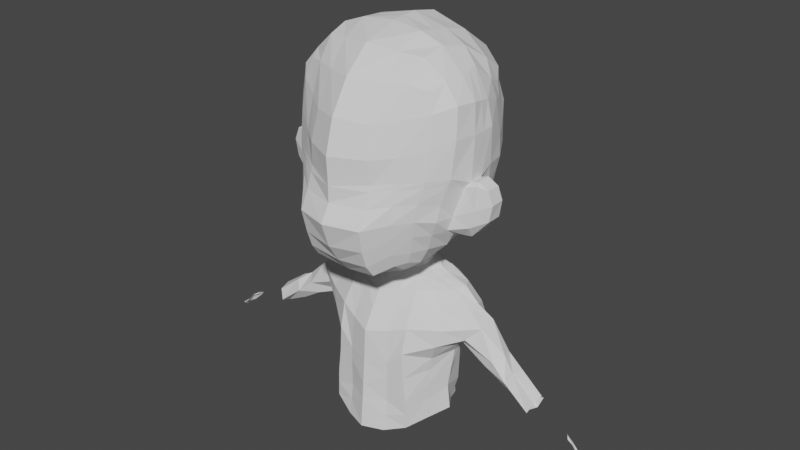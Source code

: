 # Source: SyrianChild.blend  (saved by Blender 3.0.42; exported with 4.5.12 LTS)
import bpy
from mathutils import Matrix  # noqa: F401  (used for matrix-valued properties, if any)

bpy.ops.wm.read_factory_settings(use_empty=True)
scene = bpy.context.scene
scene.name = 'Scene'

# ---- collections
col_collection = bpy.data.collections.new('Collection'); scene.collection.children.link(col_collection)

# ---- world
world_world = bpy.data.worlds.new('World'); scene.world = world_world
world_world.use_nodes = True; world_world.node_tree.nodes.clear()
_N = world_world.node_tree.nodes; _L = world_world.node_tree.links
n0 = _N.new('ShaderNodeOutputWorld'); n0.name = 'World Output'; n0.location = (300, 300)
n1 = _N.new('ShaderNodeBackground'); n1.name = 'Background'; n1.location = (10, 300)
n1.inputs[0].default_value = (0.05088, 0.05088, 0.05088, 1.0)
_L.new(n1.outputs[0], n0.inputs[0])
n0.is_active_output = True
world_world.color = (0.05088, 0.05088, 0.05088)
world_world.use_sun_shadow = False
world_world.sun_shadow_jitter_overblur = 0.0

# ---- meshes
me_plane_001 = bpy.data.meshes.new('Plane.001')
me_plane_001.from_pydata([(0.2811, 0.9628, -0.0341), (0.0, 0.9894, -0.01055), (0.4734, 0.8841, -0.02865), (0.6594, 0.6727, -0.0178), (0.3893, -0.9475, 0.1195), (0.0, 1.007, 0.2561), (0.0, 0.9562, 0.5086), (0.0, 0.7265, 0.8258), (0.0, 0.4312, 0.9744), (0.0, 0.02938, 1.059), (0.0, -0.3993, 0.9803), (0.0, -0.7527, 0.7399), (0.0, -1.01, 0.4081), (0.0, -1.122, -0.3222), (0.0, -1.035, -0.6188), (0.0, -0.4967, -0.9261), (0.0, -0.3388, -0.8331), (0.0, 0.07151, -0.8456), (0.0, 0.6698, -0.5828), (0.4494, -0.9182, 0.05616), (0.0, 0.8866, -0.3461), (0.2608, 0.8488, -0.2852), (0.2445, 0.642, -0.4815), (0.0, 0.3763, -0.7618), (0.0, -0.7324, -0.845), (0.0, -1.08, -0.4917), (0.2534, 0.3461, -0.6325), (0.2769, 0.06897, -0.6968), (0.2954, -0.3401, -0.7431), (0.295, -0.5045, -0.8271), (0.2832, -0.714, -0.7848), (0.2903, -0.9777, -0.6557), (0.1897, -1.07, -0.4801), (0.183, -1.097, -0.3065), (0.1451, -1.065, -0.1578), (0.1619, -1.075, 0.01085), (0.2147, -1.063, 0.0847), (0.2352, -1.048, 0.173), (0.2199, -1.033, 0.2623), (0.3195, -0.7134, 0.8031), (0.3198, -0.3043, 0.9474), (0.3198, 0.01958, 1.001), (0.3198, 0.3605, 0.9627), (0.3208, 0.6493, 0.791), (0.3202, 0.8655, 0.4806), (0.3166, 0.9309, 0.2364), (0.0, -1.073, -0.1037), (0.4397, 0.6414, -0.3793), (0.4308, 0.3818, -0.486), (0.4428, 0.09194, -0.5552), (0.4474, -0.3048, -0.6115), (0.4359, -0.4691, -0.646), (0.419, -0.6188, -0.6273), (0.3976, -0.9053, -0.5227), (0.4001, -0.99, -0.3914), (0.3985, -1.018, -0.2326), (0.3615, -1.029, -0.1453), (0.3714, -1.019, -0.0588), (0.3896, -0.9864, 0.03506), (0.3715, -0.9395, 0.1845), (0.3665, -0.9109, 0.2763), (0.4746, -0.632, 0.6824), (0.4872, -0.2838, 0.7515), (0.4955, -0.01414, 0.7765), (0.5316, 0.2306, 0.7541), (0.5603, 0.5706, 0.6065), (0.5771, 0.6976, 0.4117), (0.5125, 0.843, 0.2005), (0.6249, 0.6667, -0.1939), (0.5775, 0.61, -0.3134), (0.6308, 0.1602, -0.4022), (0.6222, -0.1006, -0.4394), (0.5849, -0.2964, -0.4726), (0.5637, -0.455, -0.4869), (0.5329, -0.6044, -0.4762), (0.4697, -0.8779, -0.4358), (0.4967, -0.9146, -0.3179), (0.4275, -0.9733, -0.1189), (0.4176, -0.9691, -0.02472), (0.4516, -0.8784, 0.1622), (0.4102, -0.9101, 0.17), (0.4234, -0.8799, 0.2201), (0.5794, -0.6211, 0.5234), (0.6065, -0.315, 0.5603), (0.6515, -0.05754, 0.5715), (0.6518, 0.1644, 0.558), (0.6282, 0.4859, 0.4985), (0.6592, 0.5551, 0.36), (0.631, 0.7056, 0.1782), (0.0, -0.8996, -0.7397), (0.2823, -0.8717, -0.7306), (0.4046, -0.7786, -0.588), (0.0, -0.1336, -0.8341), (0.2919, -0.1454, -0.6818), (0.4488, -0.1173, -0.5728), (0.4517, 0.8309, -0.226), (0.624, 0.4426, -0.3571), (0.4987, -0.7751, -0.455), (0.4881, -0.9219, -0.1513), (0.7628, 0.2368, -0.2427), (0.7475, -0.08906, -0.2792), (0.6694, -0.4758, -0.3472), (0.8024, 0.2308, -0.0529), (0.8084, -0.1597, -0.09569), (0.7111, -0.4645, -0.1912), (0.6786, -0.5898, -0.21), (0.808, 0.2436, 0.1675), (0.8018, -0.08587, 0.1762), (0.7387, -0.3873, 0.224), (0.6978, -0.5357, 0.1889), (0.7529, 0.08144, 0.3698), (0.755, -0.102, 0.378), (0.6998, -0.3517, 0.381), (0.6563, -0.6058, 0.3555), (0.6841, -0.33, -0.319), (0.0, 0.582, 0.8986), (0.3198, 0.5079, 0.875), (0.5143, 0.4128, 0.6983), (0.6319, 0.3543, 0.5282), (0.7472, 0.5057, -0.2099), (0.7782, 0.496, -0.03078), (0.7614, 0.4657, 0.1642), (0.7154, 0.3947, 0.3554), (0.0, -0.9173, 0.566), (0.2923, -0.852, 0.5882), (0.4136, -0.7749, 0.5086), (0.5135, -0.7446, 0.4109), (0.6174, -0.6123, -0.3294), (0.6824, -0.6484, -0.1272), (0.6232, -0.7252, 0.1645), (0.5847, -0.7364, 0.296), (0.09622, -1.012, 0.3915), (0.1711, -1.021, 0.3391), (0.3756, -0.8636, 0.37), (0.4596, -0.8226, 0.2983), (0.5663, -0.7697, -0.3046), (0.6097, -0.7861, -0.1151), (0.5402, -0.8149, 0.1153), (0.5131, -0.8101, 0.2185), (0.8745, -0.135, -0.09569), (0.9654, -0.1843, -0.09569), (1.008, -0.3082, -0.09569), (0.9797, -0.4592, -0.09569), (0.8298, -0.6372, -0.09569), (0.0, 0.9982, 0.1228), (0.0855, -1.083, -0.03731), (0.2988, 0.9469, 0.1011), (0.0, -1.085, -0.05244), (0.3584, -1.025, -0.1056), (0.493, 0.8635, 0.08592), (0.4236, -0.9686, -0.07181), (0.6452, 0.6891, 0.08018), (0.8052, 0.2372, 0.05732), (0.8084, -0.1574, 0.03856), (0.7137, -0.4273, 0.05276), (0.6734, -0.5807, 0.01669), (0.4825, -0.9046, -0.03443), (0.7698, 0.4808, 0.06672), (0.6314, -0.7215, 0.02381), (0.5676, -0.807, 0.01041), (0.8744, -0.131, 0.03856), (0.9662, -0.187, 0.03856), (1.006, -0.3021, 0.03856), (0.9835, -0.453, 0.03856), (0.8371, -0.6288, 0.03736), (0.0, -0.08832, 1.038), (0.2929, -0.1989, -0.6986), (0.3198, -0.06936, 0.9862), (0.4484, -0.1688, -0.5834), (0.4932, -0.08818, 0.7697), (0.612, -0.1543, -0.4485), (0.6391, -0.1282, 0.5684), (0.0, -0.1899, -0.8338), (0.7722, -0.2022, -0.1334), (0.7827, -0.1616, 0.1981), (0.7399, -0.1705, 0.3788), (0.7293, -0.152, -0.2926), (0.7729, -0.1899, 0.05541), (0.8415, -0.1474, -0.09569), (0.7745, -0.6414, -0.1075), (0.8414, -0.1442, 0.03856), (0.7583, -0.6377, 0.0375), (0.8837, -0.1636, 0.0566), (0.8228, -0.3549, 0.1274), (0.7882, -0.5267, 0.1106), (0.845, -0.5352, -0.1608), (0.8792, -0.3773, -0.1514), (0.8828, -0.1681, -0.1225), (0.0838, -1.177, 0.4041), (0.0, -1.175, 0.3994), (0.0, -1.196, 0.3013), (0.0, -1.21, 0.2167), (0.2352, -1.209, 0.2135), (0.1201, -1.245, -0.005409), (0.1833, -1.236, 0.04705), (0.2294, -1.223, 0.1238), (0.2147, -1.195, 0.3032), (0.0, -1.226, 0.1128), (0.1616, -1.184, 0.3788), (0.0, -1.256, -0.05368), (0.3525, -1.257, 0.2246), (0.6042, -1.326, 0.1916), (0.8617, -1.57, 0.2192), (1.03, -1.827, 0.2186), (1.204, -1.899, 0.1507), (1.408, -2.061, 0.1288), (1.337, -2.21, 0.07089), (0.9164, -1.941, 0.03574), (0.6435, -1.822, 0.08558), (0.5519, -1.973, 0.1185), (0.5269, -2.341, 0.06356), (0.3701, -2.393, -0.3436), (0.1877, -2.753, -0.4163), (1.183, -1.902, 0.04003), (1.142, -1.996, -0.006921), (0.9433, -1.909, 0.2426), (0.8863, -1.966, 0.1511), (1.122, -2.087, 0.05676), (0.7485, -1.678, 0.3168), (0.6436, -1.798, 0.25), (1.185, -1.99, 0.2144), (1.144, -2.085, 0.1674), (1.385, -2.137, 0.2077), (1.35, -2.239, 0.1788), (1.396, -2.088, 0.02095), (1.36, -2.189, -0.008014), (0.273, -1.264, 0.1346), (0.5458, -1.348, 0.1103), (1.06, -1.803, 0.1032), (1.003, -1.859, 0.01179), (0.8595, -1.595, 0.05483), (0.7414, -1.729, -0.012), (0.2494, -1.244, 0.3312), (0.3537, -1.261, 0.3356), (0.0, -1.292, -0.08486), (0.0, -1.359, -0.1332), (0.0, -1.558, -0.3109), (0.0, -1.752, -0.4187), (0.0, -2.296, -0.4537), (0.0, -2.754, -0.4914), (0.0, -2.747, -0.001105), (0.0, -1.253, 0.4344), (0.0, -1.326, 0.4604), (0.0, -1.6, 0.5345), (0.0, -1.8, 0.5135), (0.0, -2.071, 0.4556), (0.0, -2.498, 0.4445), (0.0, -2.791, 0.5423), (0.0, -2.786, 0.3544), (0.0, -2.772, -0.3301), (0.1767, -1.387, -0.1617), (0.1827, -1.72, -0.3395), (0.1916, -2.037, -0.3664), (0.1976, -2.166, -0.3664), (0.3056, -1.352, -0.1092), (0.3354, -1.659, -0.287), (0.3324, -1.899, -0.3436), (0.3444, -2.151, -0.3436), (0.1926, -2.452, -0.3664), (0.3787, -2.668, -0.3436), (0.5517, -2.579, 0.06356), (0.4218, -1.28, 0.2135), (0.3514, -1.289, 0.1275), (0.5451, -1.338, 0.3015), (0.2445, -1.294, -0.03108), (0.2139, -1.265, 0.007988), (0.3572, -2.272, -0.3436), (0.5394, -2.157, 0.09104), (0.3744, -2.53, -0.3436), (0.1285, -1.281, -0.04385), (0.1491, -1.319, -0.09059), (0.1951, -2.309, -0.3664), (0.1901, -2.602, -0.3913), (0.0, -1.419, -0.2157), (0.7428, -1.443, 0.171), (0.7357, -1.47, 0.06758), (0.1797, -1.553, -0.2506), (0.3205, -1.506, -0.1981), (0.6902, -1.486, 0.2997), (0.0, -2.063, -0.4362), (0.0, -2.18, -0.445), (0.0, -2.457, -0.4657), (0.0, -2.606, -0.4786), (0.4665, -2.622, -0.1371), (0.5839, -1.651, -0.1288), (0.4252, -1.351, 0.002132), (0.2987, -1.291, 0.04934), (0.2439, -1.264, 0.07218), (0.5441, -1.818, -0.1601), (0.473, -1.99, -0.1092), (0.456, -2.121, -0.1092), (0.456, -2.273, -0.1231), (0.4517, -2.434, -0.1371), (0.5064, -1.5, -0.06336), (0.208, -1.229, 0.08809), (0.3804, -1.003, -0.01243), (0.1987, -1.066, 0.06226), (0.1524, -1.334, 0.4141), (0.2031, -2.082, 0.3985), (0.2001, -2.753, 0.4826), (0.3802, -2.668, 0.3985), (0.4267, -2.642, 0.2609), (0.3161, -1.334, 0.4112), (0.3334, -1.733, 0.382), (0.3417, -2.156, 0.3748), (0.3852, -2.52, 0.3748), (0.516, -1.471, 0.3276), (0.601, -1.636, 0.3276), (0.5328, -1.849, 0.3276), (0.4707, -1.999, 0.3276), (0.4542, -2.435, 0.3276), (0.155, -1.382, 0.4338), (0.179, -1.614, 0.4325), (0.191, -1.813, 0.418), (0.2016, -2.523, 0.4405), (0.3169, -1.602, 0.386), (0.3227, -1.38, 0.4092), (0.0, -1.206, 0.4133), (0.1115, -1.24, 0.4083), (0.2175, -1.25, 0.3807), (0.3874, -1.324, 0.3874), (1.526, -2.123, 0.1288), (1.669, -2.214, 0.1288), (1.791, -2.334, 0.1288), (1.879, -2.425, 0.1288), (1.916, -2.453, 0.1288), (1.881, -2.468, 0.236), (1.676, -2.278, 0.2501), (1.897, -2.453, 0.009071), (1.73, -2.292, 0.0237), (1.576, -2.16, 0.1249), (1.584, -2.161, 0.04088), (1.585, -2.16, 0.2173), (1.633, -2.279, -0.0383), (1.674, -2.336, -0.08138), (1.727, -2.374, -0.09158), (1.702, -2.349, -0.0384), (1.69, -2.305, -0.006069), (1.709, -2.282, 0.01016), (1.903, -2.468, 0.2184), (1.889, -2.461, 0.1987), (1.765, -2.368, 0.1935), (1.702, -2.29, 0.1965), (1.672, -2.246, 0.1967), (1.671, -2.23, 0.1422), (1.672, -2.238, 0.1797), (1.849, -2.411, 0.1863), (1.913, -2.456, 0.1856), (1.929, -2.471, 0.1716), (1.918, -2.456, 0.1504), (1.852, -2.411, 0.1475), (1.712, -2.271, 0.142), (1.953, -2.469, 0.127), (1.966, -2.481, 0.1087), (1.945, -2.469, 0.08672), (1.712, -2.288, 0.08549), (1.682, -2.247, 0.08839), (1.938, -2.47, 0.03109), (1.91, -2.47, 0.05389), (1.725, -2.314, 0.07362), (1.691, -2.271, 0.06892), (1.85, -2.468, 0.2184), (1.727, -2.364, 0.2236), (1.674, -2.262, 0.2234), (1.845, -2.436, 0.168), (1.763, -2.379, 0.1636), (1.707, -2.341, 0.1607), (1.671, -2.234, 0.161), (1.914, -2.462, 0.1072), (1.879, -2.453, 0.108), (1.787, -2.363, 0.1065), (1.711, -2.3, 0.1094), (1.676, -2.23, 0.1086), (1.841, -2.432, 0.03475), (1.766, -2.383, 0.04208), (1.711, -2.267, 0.04617), (1.735, -2.359, -0.05631), (1.745, -2.365, -0.07461), (1.703, -2.291, -0.06896), (1.643, -2.215, -0.009596), (1.643, -2.226, 0.03229), (1.84, -2.385, 0.03109), (1.765, -2.309, 0.04126), (1.725, -2.309, 0.04393), (1.939, -2.452, 0.1087), (1.86, -2.382, 0.1087), (1.75, -2.285, 0.1087), (1.807, -2.399, 0.05861), (1.777, -2.309, 0.009752), (1.837, -2.389, 0.009411), (1.89, -2.466, 0.03292), (1.914, -2.476, 0.03201), (1.917, -2.469, 0.01964), (1.921, -2.47, 0.0456), (1.922, -2.456, 0.03109)], [(249, 240), (248, 247), (240, 248), (239, 249), (205, 321), (330, 322), (322, 323), (323, 324), (324, 325), (326, 327), (363, 327), (321, 330), (330, 331), (330, 332), (380, 331), (331, 333), (333, 334), (334, 335), (376, 336), (336, 337), (337, 338), (329, 338), (339, 326), (340, 339), (341, 340), (342, 341), (345, 343), (342, 343), (327, 332), (322, 344), (367, 345), (345, 346), (346, 347), (347, 348), (348, 349), (349, 350), (350, 351), (344, 351), (325, 352), (352, 353), (353, 354), (354, 355), (372, 356), (355, 356), (356, 360), (339, 361), (361, 362), (343, 363), (362, 363), (348, 364), (364, 365), (365, 366), (344, 367), (366, 367), (353, 368), (368, 369), (369, 370), (370, 371), (322, 372), (356, 371), (390, 373), (373, 374), (374, 383), (377, 376), (335, 377), (377, 378), (378, 379), (329, 380), (379, 380), (329, 383), (360, 383), (353, 384), (384, 385), (385, 386), (372, 386), (322, 371)], [(0, 1, 20, 21), (18, 22, 21, 20), (23, 26, 22, 18), (17, 27, 26, 23), (92, 93, 27, 17), (15, 29, 28, 16), (24, 30, 29, 15), (89, 90, 30, 24), (25, 32, 31, 14), (13, 33, 32, 25), (37, 36, 195, 192), (145, 147, 199, 193), (12, 131, 188, 189), (36, 296, 294, 195), (38, 37, 192, 196), (10, 40, 39, 11), (165, 167, 40, 10), (8, 42, 41, 9), (115, 116, 42, 8), (6, 44, 43, 7), (5, 45, 44, 6), (146, 45, 5, 144), (149, 67, 45, 146), (45, 67, 66, 44), (44, 66, 65, 43), (116, 117, 64, 42), (42, 64, 63, 41), (167, 169, 62, 40), (40, 62, 61, 39), (132, 133, 60, 38), (38, 60, 59, 37), (37, 59, 4), (4, 58, 36, 37), (36, 58, 295, 296), (147, 145, 34, 46), (33, 55, 54, 32), (32, 54, 53, 31), (14, 31, 90, 89), (31, 53, 91, 90), (90, 91, 52, 30), (30, 52, 51, 29), (29, 51, 50, 28), (172, 166, 93, 92), (166, 168, 94, 93), (93, 94, 49, 27), (27, 49, 48, 26), (26, 48, 47, 22), (22, 47, 95, 21), (2, 0, 21, 95), (2, 95, 68, 3), (47, 69, 68, 95), (48, 96, 69, 47), (49, 70, 96, 48), (71, 70, 49, 94), (168, 170, 71, 94), (51, 73, 72, 50), (52, 74, 73, 51), (91, 97, 74, 52), (53, 75, 97, 91), (54, 76, 75, 53), (55, 98, 76, 54), (56, 77, 98, 55), (148, 150, 77, 56), (57, 295, 78), (19, 58, 4), (59, 80, 4), (4, 80, 79, 19), (80, 81, 79), (60, 81, 80, 59), (133, 134, 81, 60), (62, 83, 82, 61), (169, 171, 83, 62), (64, 85, 84, 63), (117, 118, 85, 64), (66, 87, 86, 65), (67, 88, 87, 66), (151, 88, 67, 149), (118, 86, 87, 122), (84, 85, 110, 111), (171, 84, 111, 175), (82, 83, 112, 113), (130, 126, 82, 113), (130, 113, 109, 129), (109, 113, 112, 108), (174, 175, 111, 107), (107, 111, 110, 106), (122, 121, 106, 110), (157, 120, 102, 152), (153, 107, 106, 152), (177, 174, 107, 153), (155, 109, 108, 154), (159, 156, 19, 137), (150, 78, 19, 156), (128, 105, 101, 127), (101, 105, 104, 114), (173, 103, 100, 176), (100, 103, 102, 99), (120, 119, 99, 102), (3, 68, 119, 120), (151, 3, 120, 157), (87, 88, 121, 122), (85, 118, 122, 110), (65, 86, 118, 117), (43, 65, 117, 116), (7, 43, 116, 115), (68, 69, 96, 119), (70, 99, 119, 96), (71, 100, 99, 70), (170, 176, 100, 71), (73, 101, 114, 72), (136, 128, 127, 135), (155, 158, 129, 109), (138, 130, 129, 137), (138, 134, 126, 130), (61, 82, 126, 125), (39, 61, 125, 124), (11, 39, 124, 123), (73, 74, 127, 101), (79, 81, 134, 138), (79, 138, 137, 19), (98, 136, 135, 76), (158, 159, 137, 129), (125, 126, 134, 133), (124, 125, 133, 132), (123, 124, 132, 131), (74, 97, 135, 127), (97, 75, 76, 135), (128, 136, 159, 158), (105, 128, 158, 155), (88, 151, 157, 121), (77, 150, 156, 98), (136, 98, 156, 159), (105, 155, 154, 104), (173, 177, 153, 103), (103, 153, 152, 102), (121, 157, 152, 106), (3, 151, 149, 2), (57, 78, 150, 148), (35, 57, 148, 145), (2, 149, 146, 0), (0, 146, 144, 1), (128, 179, 181, 158), (179, 143, 164, 181), (143, 142, 163, 164), (142, 141, 162, 163), (141, 140, 161, 162), (140, 139, 160, 161), (180, 178, 139, 160), (104, 154, 177, 173), (72, 114, 176, 170), (104, 173, 176, 114), (154, 108, 174, 177), (108, 112, 175, 174), (83, 171, 175, 112), (63, 84, 171, 169), (50, 72, 170, 168), (28, 50, 168, 166), (16, 28, 166, 172), (41, 63, 169, 167), (9, 41, 167, 165), (182, 177, 153, 180), (182, 161, 162, 183), (184, 163, 162, 183), (185, 142, 143, 179), (186, 141, 142, 185), (187, 140, 141, 186), (187, 178, 139, 140), (173, 103, 178, 187), (173, 187, 186, 104), (104, 186, 185, 105), (105, 185, 179, 128), (163, 184, 181, 164), (155, 184, 183, 154), (177, 182, 183, 154), (161, 182, 180, 160), (153, 103, 178, 180), (158, 181, 184, 155), (131, 12, 123), (46, 34, 33, 13), (56, 55, 33, 34), (145, 148, 56, 34), (193, 199, 197, 194), (194, 197, 191, 195, 294), (190, 192, 195, 191), (189, 196, 192, 190), (188, 198, 196, 189), (131, 132, 198, 188), (35, 145, 193, 194), (132, 38, 196, 198), (226, 195, 192, 200), (261, 262, 226, 200), (274, 275, 227, 201), (200, 192, 196, 232), (201, 227, 262, 261), (233, 261, 200, 232), (261, 233, 263, 201), (274, 278, 218, 202), (293, 277, 254, 285), (285, 254, 264, 286), (286, 264, 265, 287), (265, 194, 294, 287), (202, 203, 228, 230), (203, 204, 213, 228), (214, 225, 206, 217), (229, 231, 230, 228), (214, 229, 228, 213), (225, 214, 213, 224), (205, 224, 213, 204), (207, 229, 214, 217), (208, 231, 229, 207), (202, 218, 215, 203), (204, 203, 215, 220), (205, 204, 220, 222), (216, 215, 218, 219), (216, 221, 220, 215), (223, 222, 220, 221), (208, 207, 216, 219), (217, 221, 216, 207), (221, 217, 206, 223), (288, 256, 255, 284), (289, 257, 256, 288), (290, 266, 257, 289), (291, 290, 209, 267), (292, 268, 211, 291), (283, 292, 210, 260), (269, 193, 194, 265), (234, 199, 193, 269), (264, 270, 269, 265), (250, 270, 264, 254), (276, 250, 254, 277), (252, 251, 255, 256), (253, 252, 256, 257), (266, 271, 253, 257), (211, 258, 271, 266), (268, 272, 258, 211), (259, 212, 272, 268), (251, 276, 277, 255), (284, 255, 277, 293), (201, 263, 278, 274), (202, 230, 275, 274), (239, 282, 272, 212), (272, 282, 281, 258), (258, 281, 238, 271), (238, 280, 253, 271), (253, 280, 279, 252), (252, 279, 237, 251), (237, 236, 276, 251), (236, 273, 250, 276), (250, 273, 235, 270), (235, 234, 269, 270), (230, 284, 293, 275), (259, 268, 292, 283), (210, 292, 291, 267), (211, 266, 290, 291), (209, 290, 289, 208), (208, 289, 288, 231), (231, 288, 284, 230), (262, 286, 287, 226), (227, 285, 286, 262), (275, 293, 285, 227), (287, 294, 195, 226), (294, 296, 35, 194), (78, 295, 58, 19), (296, 295, 57, 35), (318, 188, 189, 317), (242, 311, 297, 241), (243, 312, 311, 242), (244, 313, 312, 243), (245, 298, 313, 244), (246, 314, 298, 245), (247, 299, 314, 246), (319, 198, 188, 318), (311, 316, 302, 297), (312, 315, 316, 311), (303, 315, 312, 313), (298, 304, 303, 313), (305, 304, 298, 314), (314, 299, 300, 305), (302, 319, 318, 297), (297, 318, 317, 241), (232, 196, 198, 319), (302, 320, 232, 319), (306, 320, 302, 316), (307, 306, 316, 315), (303, 308, 307, 315), (304, 309, 308, 303), (305, 310, 309, 304), (301, 310, 305, 300), (232, 320, 263, 233), (278, 263, 320, 306), (218, 278, 306, 307), (219, 218, 307, 308), (209, 208, 219, 308), (267, 209, 308, 309), (210, 267, 309, 310), (210, 310, 301, 260), (357, 394, 393), (381, 382, 359, 387), (359, 382, 375, 360), (388, 329, 375, 382), (382, 381, 389, 388), (328, 389, 381, 394, 392), (391, 357, 393), (390, 328, 392, 391), (391, 392, 357), (393, 358, 390, 391), (393, 394, 381, 387, 358), (392, 394, 357)])
_uv = me_plane_001.uv_layers.new(name='UVMap')
_uv.uv.foreach_set('vector', [0.0, 0.0, 0.0, 0.0, 0.0, 0.0, 0.0, 0.0, 0.0, 0.0, 0.0, 0.0, 0.0, 0.0, 0.0, 0.0, 0.0, 0.0, 0.0, 0.0, 0.0, 0.0, 0.0, 0.0, 0.0, 0.0, 0.0, 0.0, 0.0, 0.0, 0.0, 0.0, 0.0, 0.0, 0.0, 0.0, 0.0, 0.0, 0.0, 0.0, 0.0, 0.0, 0.0, 0.0, 0.0, 0.0, 0.0, 0.0, 0.0, 0.0, 0.0, 0.0, 0.0, 0.0, 0.0, 0.0, 0.0, 0.0, 0.0, 0.0, 0.0, 0.0, 0.0, 0.0, 0.0, 0.0, 0.0, 0.0, 0.0, 0.0, 0.0, 0.0, 0.0, 0.0, 0.0, 0.0, 0.0, 0.0, 0.0, 0.0, 0.0, 0.0, 0.0, 0.0, 0.0, 0.0, 0.0, 0.0, 0.0, 0.0, 0.0, 0.0, 0.0, 0.0, 0.0, 0.0, 0.0, 0.0, 0.0, 0.0, 0.0, 0.0, 0.0, 0.0, 0.0, 0.0, 0.0, 0.0, 0.0, 0.0, 0.0, 0.0, 0.0, 0.0, 0.0, 0.0, 0.0, 0.0, 0.0, 0.0, 0.0, 0.0, 0.0, 0.0, 0.0, 0.0, 0.0, 0.0, 0.0, 0.0, 0.0, 0.0, 0.0, 0.0, 0.0, 0.0, 0.0, 0.0, 0.0, 0.0, 0.0, 0.0, 0.0, 0.0, 0.0, 0.0, 0.0, 0.0, 0.0, 0.0, 0.0, 0.0, 0.0, 0.0, 0.0, 0.0, 0.0, 0.0, 0.0, 0.0, 0.0, 0.0, 0.0, 0.0, 0.0, 0.0, 0.0, 0.0, 0.0, 0.0, 0.0, 0.0, 0.0, 0.0, 0.0, 0.0, 0.0, 0.0, 0.0, 0.0, 0.0, 0.0, 0.0, 0.0, 0.0, 0.0, 0.0, 0.0, 0.0, 0.0, 0.0, 0.0, 0.0, 0.0, 0.0, 0.0, 0.0, 0.0, 0.0, 0.0, 0.0, 0.0, 0.0, 0.0, 0.0, 0.0, 0.0, 0.0, 0.0, 0.0, 0.0, 0.0, 0.0, 0.0, 0.0, 0.0, 0.0, 0.0, 0.0, 0.0, 0.0, 0.0, 0.0, 0.0, 0.0, 0.0, 0.0, 0.0, 0.0, 0.0, 0.0, 0.0, 0.0, 0.0, 0.0, 0.0, 0.0, 0.0, 0.0, 0.0, 0.0, 0.0, 0.0, 0.0, 0.0, 0.0, 0.0, 0.0, 0.0, 0.0, 0.0, 0.0, 0.0, 0.0, 0.0, 0.0, 0.0, 0.0, 0.0, 0.0, 0.0, 0.0, 0.0, 0.0, 0.0, 0.0, 0.0, 0.0, 0.0, 0.0, 0.0, 0.0, 0.0, 0.0, 0.0, 0.0, 0.0, 0.0, 0.0, 0.0, 0.0, 0.0, 0.0, 0.0, 0.0, 0.0, 0.0, 0.0, 0.0, 0.0, 0.0, 0.0, 0.0, 0.0, 0.0, 0.0, 0.0, 0.0, 0.0, 0.0, 0.0, 0.0, 0.0, 0.0, 0.0, 0.0, 0.0, 0.0, 0.0, 0.0, 0.0, 0.0, 0.0, 0.0, 0.0, 0.0, 0.0, 0.0, 0.0, 0.0, 0.0, 0.0, 0.0, 0.0, 0.0, 0.0, 0.0, 0.0, 0.0, 0.0, 0.0, 0.0, 0.0, 0.0, 0.0, 0.0, 0.0, 0.0, 0.0, 0.0, 0.0, 0.0, 0.0, 0.0, 0.0, 0.0, 0.0, 0.0, 0.0, 0.0, 0.0, 0.0, 0.0, 0.0, 0.0, 0.0, 0.0, 0.0, 0.0, 0.0, 0.0, 0.0, 0.0, 0.0, 0.0, 0.0, 0.0, 0.0, 0.0, 0.0, 0.0, 0.0, 0.0, 0.0, 0.0, 0.0, 0.0, 0.0, 0.0, 0.0, 0.0, 0.0, 0.0, 0.0, 0.0, 0.0, 0.0, 0.0, 0.0, 0.0, 0.0, 0.0, 0.0, 0.0, 0.0, 0.0, 0.0, 0.0, 0.0, 0.0, 0.0, 0.0, 0.0, 0.0, 0.0, 0.0, 0.0, 0.0, 0.0, 0.0, 0.0, 0.0, 0.0, 0.0, 0.0, 0.0, 0.0, 0.0, 0.0, 0.0, 0.0, 0.0, 0.0, 0.0, 0.0, 0.0, 0.0, 0.0, 0.0, 0.0, 0.0, 0.0, 0.0, 0.0, 0.0, 0.0, 0.0, 0.0, 0.0, 0.0, 0.0, 0.0, 0.0, 0.0, 0.0, 0.0, 0.0, 0.0, 0.0, 0.0, 0.0, 0.0, 0.0, 0.0, 0.0, 0.0, 0.0, 0.0, 0.0, 0.0, 0.0, 0.0, 0.0, 0.0, 0.0, 0.0, 0.0, 0.0, 0.0, 0.0, 0.0, 0.0, 0.0, 0.0, 0.0, 0.0, 0.0, 0.0, 0.0, 0.0, 0.0, 0.0, 0.0, 0.0, 0.0, 0.0, 0.0, 0.0, 0.0, 0.0, 0.0, 0.0, 0.0, 0.0, 0.0, 0.0, 0.0, 0.0, 0.0, 0.0, 0.0, 0.0, 0.0, 0.0, 0.0, 0.0, 0.0, 0.0, 0.0, 0.0, 0.0, 0.0, 0.0, 0.0, 0.0, 0.0, 0.0, 0.0, 0.0, 0.0, 0.0, 0.0, 0.0, 0.0, 0.0, 0.0, 0.0, 0.0, 0.0, 0.0, 0.0, 0.0, 0.0, 0.0, 0.0, 0.0, 0.0, 0.0, 0.0, 0.0, 0.0, 0.0, 0.0, 0.0, 0.0, 0.0, 0.0, 0.0, 0.0, 0.0, 0.0, 0.0, 0.0, 0.0, 0.0, 0.0, 0.0, 0.0, 0.0, 0.0, 0.0, 0.0, 0.0, 0.0, 0.0, 0.0, 0.0, 0.0, 0.0, 0.0, 0.0, 0.0, 0.0, 0.0, 0.0, 0.0, 0.0, 0.0, 0.0, 0.0, 0.0, 0.0, 0.0, 0.0, 0.0, 0.0, 0.0, 0.0, 0.0, 0.0, 0.0, 0.0, 0.0, 0.0, 0.0, 0.0, 0.0, 0.0, 0.0, 0.0, 0.0, 0.0, 0.0, 0.0, 0.0, 0.0, 0.0, 0.0, 0.0, 0.0, 0.0, 0.0, 0.0, 0.0, 0.0, 0.0, 0.0, 0.0, 0.0, 0.0, 0.0, 0.0, 0.0, 0.0, 0.0, 0.0, 0.0, 0.0, 0.0, 0.0, 0.0, 0.0, 0.0, 0.0, 0.0, 0.0, 0.0, 0.0, 0.0, 0.0, 0.0, 0.0, 0.0, 0.0, 0.0, 0.0, 0.0, 0.0, 0.0, 0.0, 0.0, 0.0, 0.0, 0.0, 0.0, 0.0, 0.0, 0.0, 0.0, 0.0, 0.0, 0.0, 0.0, 0.0, 0.0, 0.0, 0.0, 0.0, 0.0, 0.0, 0.0, 0.0, 0.0, 0.0, 0.0, 0.0, 0.0, 0.0, 0.0, 0.0, 0.0, 0.0, 0.0, 0.0, 0.0, 0.0, 0.0, 0.0, 0.0, 0.0, 0.0, 0.0, 0.0, 0.0, 0.0, 0.0, 0.0, 0.0, 0.0, 0.0, 0.0, 0.0, 0.0, 0.0, 0.0, 0.0, 0.0, 0.0, 0.0, 0.0, 0.0, 0.0, 0.0, 0.0, 0.0, 0.0, 0.0, 0.0, 0.0, 0.0, 0.0, 0.0, 0.0, 0.0, 0.0, 0.0, 0.0, 0.0, 0.0, 0.0, 0.0, 0.0, 0.0, 0.0, 0.0, 0.0, 0.0, 0.0, 0.0, 0.0, 0.0, 0.0, 0.0, 0.0, 0.0, 0.0, 0.0, 0.0, 0.0, 0.0, 0.0, 0.0, 0.0, 0.0, 0.0, 0.0, 0.0, 0.0, 0.0, 0.0, 0.0, 0.0, 0.0, 0.0, 0.0, 0.0, 0.0, 0.0, 0.0, 0.0, 0.0, 0.0, 0.0, 0.0, 0.0, 0.0, 0.0, 0.0, 0.0, 0.0, 0.0, 0.0, 0.0, 0.0, 0.0, 0.0, 0.0, 0.0, 0.0, 0.0, 0.0, 0.0, 0.0, 0.0, 0.0, 0.0, 0.0, 0.0, 0.0, 0.0, 0.0, 0.0, 0.0, 0.0, 0.0, 0.0, 0.0, 0.0, 0.0, 0.0, 0.0, 0.0, 0.0, 0.0, 0.0, 0.0, 0.0, 0.0, 0.0, 0.0, 0.0, 0.0, 0.0, 0.0, 0.0, 0.0, 0.0, 0.0, 0.0, 0.0, 0.0, 0.0, 0.0, 0.0, 0.0, 0.0, 0.0, 0.0, 0.0, 0.0, 0.0, 0.0, 0.0, 0.0, 0.0, 0.0, 0.0, 0.0, 0.0, 0.0, 0.0, 0.0, 0.0, 0.0, 0.0, 0.0, 0.0, 0.0, 0.0, 0.0, 0.0, 0.0, 0.0, 0.0, 0.0, 0.0, 0.0, 0.0, 0.0, 0.0, 0.0, 0.0, 0.0, 0.0, 0.0, 0.0, 0.0, 0.0, 0.0, 0.0, 0.0, 0.0, 0.0, 0.0, 0.0, 0.0, 0.0, 0.0, 0.0, 0.0, 0.0, 0.0, 0.0, 0.0, 0.0, 0.0, 0.0, 0.0, 0.0, 0.0, 0.0, 0.0, 0.0, 0.0, 0.0, 0.0, 0.0, 0.0, 0.0, 0.0, 0.0, 0.0, 0.0, 0.0, 0.0, 0.0, 0.0, 0.0, 0.0, 0.0, 0.0, 0.0, 0.0, 0.0, 0.0, 0.0, 0.0, 0.0, 0.0, 0.0, 0.0, 0.0, 0.0, 0.0, 0.0, 0.0, 0.0, 0.0, 0.0, 0.0, 0.0, 0.0, 0.0, 0.0, 0.0, 0.0, 0.0, 0.0, 0.0, 0.0, 0.0, 0.0, 0.0, 0.0, 0.0, 0.0, 0.0, 0.0, 0.0, 0.0, 0.0, 0.0, 0.0, 0.0, 0.0, 0.0, 0.0, 0.0, 0.0, 0.0, 0.0, 0.0, 0.0, 0.0, 0.0, 0.0, 0.0, 0.0, 0.0, 0.0, 0.0, 0.0, 0.0, 0.0, 0.0, 0.0, 0.0, 0.0, 0.0, 0.0, 0.0, 0.0, 0.0, 0.0, 0.0, 0.0, 0.0, 0.0, 0.0, 0.0, 0.0, 0.0, 0.0, 0.0, 0.0, 0.0, 0.0, 0.0, 0.0, 0.0, 0.0, 0.0, 0.0, 0.0, 0.0, 0.0, 0.0, 0.0, 0.0, 0.0, 0.0, 0.0, 0.0, 0.0, 0.0, 0.0, 0.0, 0.0, 0.0, 0.0, 0.0, 0.0, 0.0, 0.0, 0.0, 0.0, 0.0, 0.0, 0.0, 0.0, 0.0, 0.0, 0.0, 0.0, 0.0, 0.0, 0.0, 0.0, 0.0, 0.0, 0.0, 0.0, 0.0, 0.0, 0.0, 0.0, 0.0, 0.0, 0.0, 0.0, 0.0, 0.0, 0.0, 0.0, 0.0, 0.0, 0.0, 0.0, 0.0, 0.0, 0.0, 0.0, 0.0, 0.0, 0.0, 0.0, 0.0, 0.0, 0.0, 0.0, 0.0, 0.0, 0.0, 0.0, 0.0, 0.0, 0.0, 0.0, 0.0, 0.0, 0.0, 0.0, 0.0, 0.0, 0.0, 0.0, 0.0, 0.0, 0.0, 0.0, 0.0, 0.0, 0.0, 0.0, 0.0, 0.0, 0.0, 0.0, 0.0, 0.0, 0.0, 0.0, 0.0, 0.0, 0.0, 0.0, 0.0, 0.0, 0.0, 0.0, 0.0, 0.0, 0.0, 0.0, 0.0, 0.0, 0.0, 0.0, 0.0, 0.0, 0.0, 0.0, 0.0, 0.0, 0.0, 0.0, 0.0, 0.0, 0.0, 0.0, 0.0, 0.0, 0.0, 0.0, 0.0, 0.0, 0.0, 0.0, 0.0, 0.0, 0.0, 0.0, 0.0, 0.0, 0.0, 0.0, 0.0, 0.0, 0.0, 0.0, 0.0, 0.0, 0.0, 0.0, 0.0, 0.0, 0.0, 0.0, 0.0, 0.0, 0.0, 0.0, 0.0, 0.0, 0.0, 0.0, 0.0, 0.0, 0.0, 0.0, 0.0, 0.0, 0.0, 0.0, 0.0, 0.0, 0.0, 0.0, 0.0, 0.0, 0.0, 0.0, 0.0, 0.0, 0.0, 0.0, 0.0, 0.0, 0.0, 0.0, 0.0, 0.0, 0.0, 0.0, 0.0, 0.0, 0.0, 0.0, 0.0, 0.0, 0.0, 0.0, 0.0, 0.0, 0.0, 0.0, 0.0, 0.0, 0.0, 0.0, 0.0, 0.0, 0.0, 0.0, 0.0, 0.0, 0.0, 0.0, 0.0, 0.0, 0.0, 0.0, 0.0, 0.0, 0.0, 0.0, 0.0, 0.0, 0.0, 0.0, 0.0, 0.0, 0.0, 0.0, 0.0, 0.0, 0.0, 0.0, 0.0, 0.0, 0.0, 0.0, 0.0, 0.0, 0.0, 0.0, 0.0, 0.0, 0.0, 0.0, 0.0, 0.0, 0.0, 0.0, 0.0, 0.0, 0.0, 0.0, 0.0, 0.0, 0.0, 0.0, 0.0, 0.0, 0.0, 0.0, 0.0, 0.0, 0.0, 0.0, 0.0, 0.0, 0.0, 0.0, 0.0, 0.0, 0.0, 0.0, 0.0, 0.0, 0.0, 0.0, 0.0, 0.0, 0.0, 0.0, 0.0, 0.0, 0.0, 0.0, 0.0, 0.0, 0.0, 0.0, 0.0, 0.0, 0.0, 0.0, 0.0, 0.0, 0.0, 0.0, 0.0, 0.0, 0.0, 0.0, 0.0, 0.0, 0.0, 0.0, 0.0, 0.0, 0.0, 0.0, 0.0, 0.0, 0.0, 0.0, 0.0, 0.0, 0.0, 0.0, 0.0, 0.0, 0.0, 0.0, 0.0, 0.0, 0.0, 0.0, 0.0, 0.0, 0.0, 0.0, 0.0, 0.0, 0.0, 0.0, 0.0, 0.0, 0.0, 0.0, 0.0, 0.0, 0.0, 0.0, 0.0, 0.0, 0.0, 0.0, 0.0, 0.0, 0.0, 0.0, 0.0, 0.0, 0.0, 0.0, 0.0, 0.0, 0.0, 0.0, 0.0, 0.0, 0.0, 0.0, 0.0, 0.0, 0.0, 0.0, 0.0, 0.0, 0.0, 0.0, 0.0, 0.0, 0.0, 0.0, 0.0, 0.0, 0.0, 0.0, 0.0, 0.0, 0.0, 0.0, 0.0, 0.0, 0.0, 0.0, 0.0, 0.0, 0.0, 0.0, 0.0, 0.0, 0.0, 0.0, 0.0, 0.0, 0.0, 0.0, 0.0, 0.0, 0.0, 0.0, 0.0, 0.0, 0.0, 0.0, 0.0, 0.0, 0.0, 0.0, 0.0, 0.0, 0.0, 0.0, 0.0, 0.0, 0.0, 0.0, 0.0, 0.0, 0.0, 0.0, 0.0, 0.0, 0.0, 0.0, 0.0, 0.0, 0.0, 0.0, 0.0, 0.0, 0.0, 0.0, 0.0, 0.0, 0.0, 0.0, 0.0, 0.0, 0.0, 0.0, 0.0, 0.0, 0.0, 0.0, 0.0, 0.0, 0.0, 0.0, 0.0, 0.0, 0.0, 0.0, 0.0, 0.0, 0.0, 0.0, 0.0, 0.0, 0.0, 0.0, 0.0, 0.0, 0.0, 0.0, 0.0, 0.0, 0.0, 0.0, 0.0, 0.0, 0.0, 0.0, 0.0, 0.0, 0.0, 0.0, 0.0, 0.0, 0.0, 0.0, 0.0, 0.0, 0.0, 0.0, 0.0, 0.0, 0.0, 0.0, 0.0, 0.0, 0.0, 0.0, 0.0, 0.0, 0.0, 0.0, 0.0, 0.0, 0.0, 0.0, 0.0, 0.0, 0.0, 0.0, 0.0, 0.0, 0.0, 0.0, 0.0, 0.0, 0.0, 0.0, 0.0, 0.0, 0.0, 0.0, 0.0, 0.0, 0.0, 0.0, 0.0, 0.0, 0.0, 0.0, 0.0, 0.0, 0.0, 0.0, 0.0, 0.0, 0.0, 0.0, 0.0, 0.0, 0.0, 0.0, 0.0, 0.0, 0.0, 0.0, 0.0, 0.0, 0.0, 0.0, 0.0, 0.0, 0.0, 0.0, 0.0, 0.0, 0.0, 0.0, 0.0, 0.0, 0.0, 0.0, 0.0, 0.0, 0.0, 0.0, 0.0, 0.0, 0.0, 0.0, 0.0, 0.0, 0.0, 0.0, 0.0, 0.0, 0.0, 0.0, 0.0, 0.0, 0.0, 0.0, 0.0, 0.0, 0.0, 0.0, 0.0, 0.0, 0.0, 0.0, 0.0, 0.0, 0.0, 0.0, 0.0, 0.0, 0.0, 0.0, 0.0, 0.0, 0.0, 0.0, 0.0, 0.0, 0.0, 0.0, 0.0, 0.0, 0.0, 0.0, 0.0, 0.0, 0.0, 0.0, 0.0, 0.0, 0.0, 0.0, 0.0, 0.0, 0.0, 0.0, 0.0, 0.0, 0.0, 0.0, 0.0, 0.0, 0.0, 0.0, 0.0, 0.0, 0.0, 0.0, 0.0, 0.0, 0.0, 0.0, 0.0, 0.0, 0.0, 0.0, 0.0, 0.0, 0.0, 0.0, 0.0, 0.0, 0.0, 0.0, 0.0, 0.0, 0.0, 0.0, 0.0, 0.0, 0.0, 0.0, 0.0, 0.0, 0.0, 0.0, 0.0, 0.0, 0.0, 0.0, 0.0, 0.0, 0.0, 0.0, 0.0, 0.0, 0.0, 0.0, 0.0, 0.0, 0.0, 0.0, 0.0, 0.0, 0.0, 0.0, 0.0, 0.0, 0.0, 0.0, 0.0, 0.0, 0.0, 0.0, 0.0, 0.0, 0.0, 0.0, 0.0, 0.0, 0.0, 0.0, 0.0, 0.0, 0.0, 0.0, 0.0, 0.0, 0.0, 0.0, 0.0, 0.0, 0.0, 0.0, 0.0, 0.0, 0.0, 0.0, 0.0, 0.0, 0.0, 0.0, 0.0, 0.0, 0.0, 0.0, 0.0, 0.0, 0.0, 0.0, 0.0, 0.0, 0.0, 0.0, 0.0, 0.0, 0.0, 0.0, 0.0, 0.0, 0.0, 0.0, 0.0, 0.0, 0.0, 0.0, 0.0, 0.0, 0.0, 0.0, 0.0, 0.0, 0.0, 0.0, 0.0, 0.0, 0.0, 0.0, 0.0, 0.0, 0.0, 0.0, 0.0, 0.0, 0.0, 0.0, 0.0, 0.0, 0.0, 0.0, 0.0, 0.0, 0.0, 0.0, 0.0, 0.0, 0.0, 0.0, 0.0, 0.0, 0.0, 0.0, 0.0, 0.0, 0.0, 0.0, 0.0, 0.0, 0.0, 0.0, 0.0, 0.0, 0.0, 0.0, 0.0, 0.0, 0.0, 0.0, 0.0, 0.0, 0.0, 0.0, 0.0, 0.0, 0.0, 0.0, 0.0, 0.0, 0.0, 0.0, 0.0, 0.0, 0.0, 0.0, 0.0, 0.0, 0.0, 0.0, 0.0, 0.0, 0.0, 0.0, 0.0, 0.0, 0.0, 0.0, 0.0, 0.0, 0.0, 0.0, 0.0, 0.0, 0.0, 0.0, 0.0, 0.0, 0.0, 0.0, 0.0, 0.0, 0.0, 0.0, 0.0, 0.0, 0.0, 0.0, 0.0, 0.0, 0.0, 0.0, 0.0, 0.0, 0.0, 0.0, 0.0, 0.0, 0.0, 0.0, 0.0, 0.0, 0.0, 0.0, 0.0, 0.0, 0.0, 0.0, 0.0, 0.0, 0.0, 0.0, 0.0, 0.0, 0.0, 0.0, 0.0, 0.0, 0.0, 0.0, 0.0, 0.0, 0.0, 0.0, 0.0, 0.0, 0.0, 0.0, 0.0, 0.0, 0.0, 0.0, 0.0, 0.0, 0.0, 0.0, 0.0, 0.0, 0.0, 0.0, 0.0, 0.0, 0.0, 0.0, 0.0, 0.0, 0.0, 0.0, 0.0, 0.0, 0.0, 0.0, 0.0, 0.0, 0.0, 0.0, 0.0, 0.0, 0.0, 0.0, 0.0, 0.0, 0.0, 0.0, 0.0, 0.0, 0.0, 0.0, 0.0, 0.0, 0.0, 0.0, 0.0, 0.0, 0.0, 0.0, 0.0, 0.0, 0.0, 0.0, 0.0, 0.0, 0.0, 0.0, 0.0, 0.0, 0.0, 0.0, 0.0, 0.0, 0.0, 0.0, 0.0, 0.0, 0.0, 0.0, 0.0, 0.0, 0.0, 0.0, 0.0, 0.0, 0.0, 0.0, 0.0, 0.0, 0.0, 0.0, 0.0, 0.0, 0.0, 0.0, 0.0, 0.0, 0.0, 0.0, 0.0, 0.0, 0.0, 0.0, 0.0, 0.0, 0.0, 0.0, 0.0, 0.0, 0.0, 0.0, 0.0, 0.0, 0.0, 0.0, 0.0, 0.0, 0.0, 0.0, 0.0, 0.0, 0.0, 0.0, 0.0, 0.0, 0.0, 0.0, 0.0, 0.0, 0.0, 0.0, 0.0, 0.0, 0.0, 0.0, 0.0, 0.0, 0.0, 0.0, 0.0, 0.0, 0.0, 0.0, 0.0, 0.0, 0.0, 0.0, 0.0, 0.0, 0.0, 0.0, 0.0, 0.0, 0.0, 0.0, 0.0, 0.0, 0.0, 0.0, 0.0, 0.0, 0.0, 0.0, 0.0, 0.0, 0.0, 0.0, 0.0, 0.0, 0.0, 0.0, 0.0, 0.0, 0.0, 0.0, 0.0, 0.0, 0.0, 0.0, 0.0, 0.0, 0.0, 0.0, 0.0, 0.0, 0.0, 0.0, 0.0, 0.0, 0.0, 0.0, 0.0, 0.0, 0.0, 0.0, 0.0, 0.0, 0.0, 0.0, 0.0, 0.0, 0.0, 0.0, 0.0, 0.0, 0.0, 0.0, 0.0, 0.0, 0.0, 0.0, 0.0, 0.0, 0.0, 0.0, 0.0, 0.0, 0.0, 0.0, 0.0, 0.0, 0.0, 0.0, 0.0, 0.0, 0.0, 0.0, 0.0, 0.0, 0.0, 0.0, 0.0, 0.0, 0.0, 0.0, 0.0, 0.0, 0.0, 0.0, 0.0, 0.0, 0.0, 0.0, 0.0, 0.0, 0.0, 0.0, 0.0, 0.0, 0.0, 0.0, 0.0, 0.0, 0.0, 0.0, 0.0, 0.0, 0.0, 0.0, 0.0, 0.0, 0.0, 0.0, 0.0, 0.0, 0.0, 0.0, 0.0, 0.0, 0.0, 0.0, 0.0, 0.0, 0.0, 0.0, 0.0, 0.0, 0.0, 0.0, 0.0, 0.0, 0.0, 0.0, 0.0, 0.0, 0.0, 0.0, 0.0, 0.0, 0.0, 0.0, 0.0, 0.0, 0.0, 0.0, 0.0, 0.0, 0.0, 0.0, 0.0, 0.0, 0.0, 0.0, 0.0, 0.0, 0.0, 0.0, 0.0, 0.0, 0.0, 0.0, 0.0, 0.0, 0.0, 0.0, 0.0, 0.0, 0.0, 0.0, 0.0, 0.0, 0.0, 0.0, 0.0, 0.0, 0.0, 0.0, 0.0, 0.0, 0.0, 0.0, 0.0, 0.0, 0.0, 0.0, 0.0, 0.0, 0.0, 0.0, 0.0, 0.0, 0.0, 0.0, 0.0, 0.0, 0.0, 0.0, 0.0, 0.0, 0.0, 0.0, 0.0, 0.0, 0.0, 0.0, 0.0, 0.0, 0.0, 0.0, 0.0, 0.0, 0.0, 0.0, 0.0, 0.0, 0.0, 0.0, 0.0, 0.0, 0.0, 0.0, 0.0, 0.0, 0.0, 0.0, 0.0, 0.0, 0.0, 0.0, 0.0, 0.0, 0.0, 0.0, 0.0, 0.0, 0.0, 0.0, 0.0, 0.0, 0.0, 0.0, 0.0, 0.0, 0.0, 0.0, 0.0, 0.0, 0.0, 0.0, 0.0, 0.0, 0.0, 0.0, 0.0, 0.0, 0.0, 0.0, 0.0, 0.0, 0.0, 0.0, 0.0, 0.0, 0.0, 0.0, 0.0, 0.0, 0.0, 0.0, 0.0, 0.0, 0.0, 0.0, 0.0, 0.0, 0.0, 0.0, 0.0, 0.0, 0.0, 0.0, 0.0, 0.0, 0.0, 0.0, 0.0, 0.0, 0.0, 0.0, 0.0, 0.0, 0.0, 0.0, 0.0, 0.0, 0.0, 0.0, 0.0, 0.0, 0.0, 0.0, 0.0, 0.0, 0.0, 0.0, 0.0, 0.0, 0.0, 0.0, 0.0, 0.0, 0.0, 0.0, 0.0, 0.0, 0.0, 0.0, 0.0, 0.0, 0.0, 0.0, 0.0, 0.0, 0.0, 0.0, 0.0, 0.0, 0.0, 0.0, 0.0, 0.0, 0.0, 0.0, 0.0, 0.0, 0.0, 0.0, 0.0, 0.0, 0.0, 0.0, 0.0, 0.0, 0.0, 0.0, 0.0, 0.0, 0.0, 0.0, 0.0, 0.0, 0.0, 0.0, 0.0, 0.0, 0.0, 0.0, 0.0, 0.0, 0.0, 0.0, 0.0, 0.0, 0.0, 0.0, 0.0, 0.0, 0.0, 0.0, 0.0, 0.0, 0.0, 0.0, 0.0, 0.0, 0.0, 0.0, 0.0, 0.0, 0.0, 0.0, 0.0, 0.0, 0.0, 0.0, 0.0, 0.0, 0.0, 0.0, 0.0, 0.0, 0.0, 0.0, 0.0, 0.0, 0.0, 0.0, 0.0, 0.0, 0.0, 0.0, 0.0, 0.0, 0.0, 0.0, 0.0, 0.0, 0.0, 0.0, 0.0, 0.0, 0.0, 0.0, 0.0, 0.0, 0.0, 0.0, 0.0, 0.0])
me_plane_001.use_remesh_fix_poles = True
me_plane_001.use_remesh_preserve_attributes = False
me_plane_001.update()

# ---- objects
ob_plane = bpy.data.objects.new('Plane', me_plane_001)
ob_refrence = bpy.data.objects.new('Refrence', None)

# ---- transforms, parenting, visibility, modifiers, constraints
ob_plane.location = (0.002124, -2.426, 6.316)
ob_plane.rotation_euler = (1.571, -0.0, 3.142)
ob_plane.scale = (1.084, 1.0, 1.0)
_m = ob_plane.modifiers.new('Mirror', 'MIRROR')
_m.use_clip = True
ob_refrence.location = (3.54, 0.0, 4.622)
ob_refrence.rotation_euler = (1.571, -0.0, -0.0)
ob_refrence.scale = (2.401, 2.401, 2.401)
ob_refrence.empty_display_type = 'IMAGE'
ob_refrence.empty_display_size = 5.0

# ---- collection membership
col_collection.objects.link(ob_plane)
col_collection.objects.link(ob_refrence)

# ---- scene / render settings (as saved in the file)
scene.frame_start = 1; scene.frame_end = 250; scene.frame_set(1)
scene.render.engine = 'CYCLES'
scene.cycles.use_denoising = False
scene.cycles.sampling_pattern = 'TABULATED_SOBOL'
scene.cycles.use_light_tree = False
scene.view_settings.view_transform = 'Filmic'
bpy.context.view_layer.update()

# ---- added for rendering (the .blend has no active camera and no usable light): camera, sun
cam_auto = bpy.data.cameras.new('AutoCamera')
cam_auto.lens = 50.0
cam_auto.sensor_width = 36.0
cam_auto.clip_end = 1000.0
ob_auto_camera = bpy.data.objects.new('AutoCamera', cam_auto)
scene.collection.objects.link(ob_auto_camera)
ob_auto_camera.location = (5.59588, -9.07173, 9.89872)
ob_auto_camera.rotation_euler = (1.09748, -7.21219e-08, 0.694738)
scene.camera = ob_auto_camera
light_auto_sun = bpy.data.lights.new('AutoSun', 'SUN')
light_auto_sun.energy = 3.0
light_auto_sun.angle = 0.0523599
ob_auto_sun = bpy.data.objects.new('AutoSun', light_auto_sun)
scene.collection.objects.link(ob_auto_sun)
ob_auto_sun.rotation_euler = (0.872665, 0.174533, 0.523599)
bpy.context.view_layer.update()
